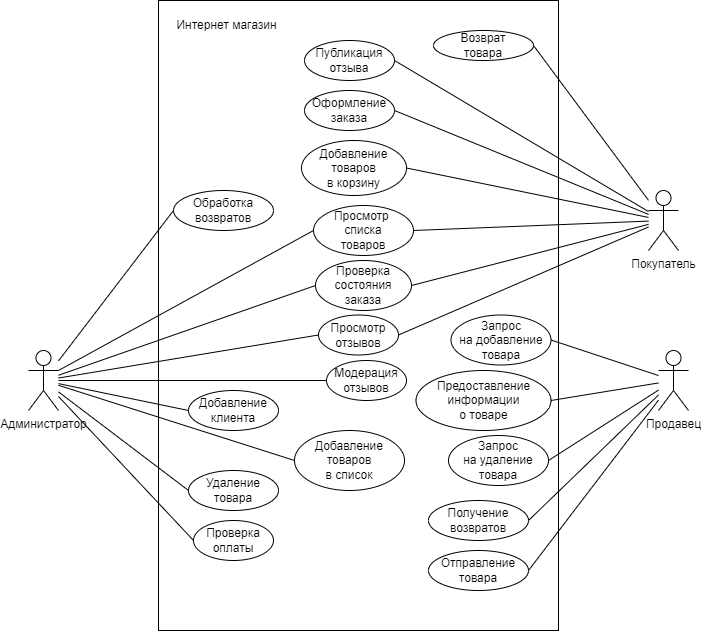

The diagram above was exported from draw.io. Its source (the exported page's mxGraphModel, read from the mxfile embedded in the PNG):
<mxGraphModel dx="794" dy="458" grid="1" gridSize="10" guides="1" tooltips="1" connect="1" arrows="1" fold="1" page="1" pageScale="1" pageWidth="827" pageHeight="1169" background="#ffffff" math="0" shadow="0">
  <root>
    <mxCell id="0" />
    <mxCell id="1" parent="0" />
    <mxCell id="_QtuizDqrsF1FfzyRv8c-55" value="" style="rounded=0;whiteSpace=wrap;html=1;" parent="1" vertex="1">
      <mxGeometry x="220" y="250" width="400" height="630" as="geometry" />
    </mxCell>
    <mxCell id="_QtuizDqrsF1FfzyRv8c-2" value="Покупатель" style="shape=umlActor;verticalLabelPosition=bottom;verticalAlign=top;html=1;" parent="1" vertex="1">
      <mxGeometry x="710" y="440" width="30" height="60" as="geometry" />
    </mxCell>
    <mxCell id="_QtuizDqrsF1FfzyRv8c-6" value="Продавец" style="shape=umlActor;verticalLabelPosition=bottom;verticalAlign=top;html=1;" parent="1" vertex="1">
      <mxGeometry x="720" y="600" width="30" height="60" as="geometry" />
    </mxCell>
    <mxCell id="_QtuizDqrsF1FfzyRv8c-7" value="Администратор" style="shape=umlActor;verticalLabelPosition=bottom;verticalAlign=top;html=1;" parent="1" vertex="1">
      <mxGeometry x="90" y="600" width="30" height="60" as="geometry" />
    </mxCell>
    <mxCell id="_QtuizDqrsF1FfzyRv8c-9" value="Просмотр&amp;nbsp;&lt;div&gt;списка&lt;div&gt;товаров&lt;/div&gt;&lt;/div&gt;" style="ellipse;whiteSpace=wrap;html=1;" parent="1" vertex="1">
      <mxGeometry x="375" y="455" width="100" height="50" as="geometry" />
    </mxCell>
    <mxCell id="_QtuizDqrsF1FfzyRv8c-11" value="Добавление&lt;div&gt;товаров&lt;/div&gt;&lt;div&gt;в корзину&lt;/div&gt;" style="ellipse;whiteSpace=wrap;html=1;" parent="1" vertex="1">
      <mxGeometry x="363" y="390" width="105" height="55" as="geometry" />
    </mxCell>
    <mxCell id="_QtuizDqrsF1FfzyRv8c-12" value="Добавление&lt;div&gt;товаров&lt;/div&gt;&lt;div&gt;в список&lt;/div&gt;" style="ellipse;whiteSpace=wrap;html=1;" parent="1" vertex="1">
      <mxGeometry x="356" y="680" width="110" height="60" as="geometry" />
    </mxCell>
    <mxCell id="_QtuizDqrsF1FfzyRv8c-13" value="Добавление&lt;div&gt;клиента&lt;/div&gt;" style="ellipse;whiteSpace=wrap;html=1;" parent="1" vertex="1">
      <mxGeometry x="250" y="640" width="90" height="40" as="geometry" />
    </mxCell>
    <mxCell id="_QtuizDqrsF1FfzyRv8c-14" value="&lt;div&gt;Оформление&lt;/div&gt;&lt;div&gt;заказа&lt;/div&gt;" style="ellipse;whiteSpace=wrap;html=1;" parent="1" vertex="1">
      <mxGeometry x="366" y="340" width="90" height="40" as="geometry" />
    </mxCell>
    <mxCell id="_QtuizDqrsF1FfzyRv8c-18" value="" style="endArrow=none;html=1;rounded=0;entryX=1;entryY=0.5;entryDx=0;entryDy=0;" parent="1" source="_QtuizDqrsF1FfzyRv8c-2" target="_QtuizDqrsF1FfzyRv8c-14" edge="1">
      <mxGeometry width="50" height="50" relative="1" as="geometry">
        <mxPoint x="300" y="490" as="sourcePoint" />
        <mxPoint x="350" y="440" as="targetPoint" />
      </mxGeometry>
    </mxCell>
    <mxCell id="_QtuizDqrsF1FfzyRv8c-19" value="" style="endArrow=none;html=1;rounded=0;entryX=1;entryY=0.5;entryDx=0;entryDy=0;" parent="1" source="_QtuizDqrsF1FfzyRv8c-2" target="_QtuizDqrsF1FfzyRv8c-9" edge="1">
      <mxGeometry width="50" height="50" relative="1" as="geometry">
        <mxPoint x="300" y="490" as="sourcePoint" />
        <mxPoint x="350" y="440" as="targetPoint" />
      </mxGeometry>
    </mxCell>
    <mxCell id="_QtuizDqrsF1FfzyRv8c-20" value="" style="endArrow=none;html=1;rounded=0;entryX=1;entryY=0.5;entryDx=0;entryDy=0;" parent="1" source="_QtuizDqrsF1FfzyRv8c-2" target="_QtuizDqrsF1FfzyRv8c-11" edge="1">
      <mxGeometry width="50" height="50" relative="1" as="geometry">
        <mxPoint x="300" y="560" as="sourcePoint" />
        <mxPoint x="430" y="420" as="targetPoint" />
      </mxGeometry>
    </mxCell>
    <mxCell id="_QtuizDqrsF1FfzyRv8c-23" value="" style="endArrow=none;html=1;rounded=0;entryX=0;entryY=0.5;entryDx=0;entryDy=0;" parent="1" source="_QtuizDqrsF1FfzyRv8c-7" target="_QtuizDqrsF1FfzyRv8c-12" edge="1">
      <mxGeometry width="50" height="50" relative="1" as="geometry">
        <mxPoint x="300" y="630" as="sourcePoint" />
        <mxPoint x="350" y="580" as="targetPoint" />
      </mxGeometry>
    </mxCell>
    <mxCell id="_QtuizDqrsF1FfzyRv8c-24" value="" style="endArrow=none;html=1;rounded=0;entryX=0;entryY=0.5;entryDx=0;entryDy=0;" parent="1" source="_QtuizDqrsF1FfzyRv8c-7" target="_QtuizDqrsF1FfzyRv8c-13" edge="1">
      <mxGeometry width="50" height="50" relative="1" as="geometry">
        <mxPoint x="300" y="690" as="sourcePoint" />
        <mxPoint x="350" y="640" as="targetPoint" />
      </mxGeometry>
    </mxCell>
    <mxCell id="_QtuizDqrsF1FfzyRv8c-26" value="Проверка&lt;div&gt;состояния&lt;/div&gt;&lt;div&gt;заказа&lt;/div&gt;" style="ellipse;whiteSpace=wrap;html=1;" parent="1" vertex="1">
      <mxGeometry x="377" y="510" width="96" height="50" as="geometry" />
    </mxCell>
    <mxCell id="_QtuizDqrsF1FfzyRv8c-27" value="Проверка&lt;div&gt;оплаты&lt;/div&gt;" style="ellipse;whiteSpace=wrap;html=1;" parent="1" vertex="1">
      <mxGeometry x="255" y="770" width="80" height="40" as="geometry" />
    </mxCell>
    <mxCell id="_QtuizDqrsF1FfzyRv8c-28" value="" style="endArrow=none;html=1;rounded=0;entryX=0;entryY=0.5;entryDx=0;entryDy=0;" parent="1" source="_QtuizDqrsF1FfzyRv8c-7" target="_QtuizDqrsF1FfzyRv8c-26" edge="1">
      <mxGeometry width="50" height="50" relative="1" as="geometry">
        <mxPoint x="300" y="630" as="sourcePoint" />
        <mxPoint x="350" y="580" as="targetPoint" />
      </mxGeometry>
    </mxCell>
    <mxCell id="_QtuizDqrsF1FfzyRv8c-29" value="" style="endArrow=none;html=1;rounded=0;entryX=0;entryY=0.5;entryDx=0;entryDy=0;" parent="1" source="_QtuizDqrsF1FfzyRv8c-7" target="_QtuizDqrsF1FfzyRv8c-27" edge="1">
      <mxGeometry width="50" height="50" relative="1" as="geometry">
        <mxPoint x="160" y="610" as="sourcePoint" />
        <mxPoint x="350" y="580" as="targetPoint" />
      </mxGeometry>
    </mxCell>
    <mxCell id="_QtuizDqrsF1FfzyRv8c-30" value="Предоставление&lt;div&gt;информации&lt;/div&gt;&lt;div&gt;о товаре&lt;/div&gt;" style="ellipse;whiteSpace=wrap;html=1;" parent="1" vertex="1">
      <mxGeometry x="477.5" y="620" width="135" height="60" as="geometry" />
    </mxCell>
    <mxCell id="_QtuizDqrsF1FfzyRv8c-31" value="" style="endArrow=none;html=1;rounded=0;entryX=1;entryY=0.5;entryDx=0;entryDy=0;" parent="1" source="_QtuizDqrsF1FfzyRv8c-6" target="_QtuizDqrsF1FfzyRv8c-30" edge="1">
      <mxGeometry width="50" height="50" relative="1" as="geometry">
        <mxPoint x="300" y="790" as="sourcePoint" />
        <mxPoint x="350" y="740" as="targetPoint" />
      </mxGeometry>
    </mxCell>
    <mxCell id="_QtuizDqrsF1FfzyRv8c-33" value="" style="endArrow=none;html=1;rounded=0;exitX=0;exitY=0.5;exitDx=0;exitDy=0;entryX=1;entryY=0.3333333333333333;entryDx=0;entryDy=0;entryPerimeter=0;" parent="1" source="_QtuizDqrsF1FfzyRv8c-9" target="_QtuizDqrsF1FfzyRv8c-7" edge="1">
      <mxGeometry relative="1" as="geometry">
        <mxPoint x="240" y="690" as="sourcePoint" />
        <mxPoint x="400" y="690" as="targetPoint" />
      </mxGeometry>
    </mxCell>
    <mxCell id="_QtuizDqrsF1FfzyRv8c-34" value="" style="endArrow=none;html=1;rounded=0;entryX=1;entryY=0.5;entryDx=0;entryDy=0;" parent="1" source="_QtuizDqrsF1FfzyRv8c-2" target="_QtuizDqrsF1FfzyRv8c-26" edge="1">
      <mxGeometry relative="1" as="geometry">
        <mxPoint x="240" y="600" as="sourcePoint" />
        <mxPoint x="400" y="600" as="targetPoint" />
      </mxGeometry>
    </mxCell>
    <mxCell id="_QtuizDqrsF1FfzyRv8c-35" value="Запрос&lt;div&gt;на добавление&lt;/div&gt;&lt;div&gt;товара&lt;/div&gt;" style="ellipse;whiteSpace=wrap;html=1;" parent="1" vertex="1">
      <mxGeometry x="512.5" y="564.5" width="100" height="50" as="geometry" />
    </mxCell>
    <mxCell id="_QtuizDqrsF1FfzyRv8c-36" value="" style="endArrow=none;html=1;rounded=0;entryX=1;entryY=0.5;entryDx=0;entryDy=0;" parent="1" source="_QtuizDqrsF1FfzyRv8c-6" target="_QtuizDqrsF1FfzyRv8c-35" edge="1">
      <mxGeometry width="50" height="50" relative="1" as="geometry">
        <mxPoint x="300" y="880" as="sourcePoint" />
        <mxPoint x="350" y="830" as="targetPoint" />
      </mxGeometry>
    </mxCell>
    <mxCell id="_QtuizDqrsF1FfzyRv8c-37" value="Запрос&lt;div&gt;на удаление&lt;/div&gt;&lt;div&gt;товара&lt;/div&gt;" style="ellipse;whiteSpace=wrap;html=1;" parent="1" vertex="1">
      <mxGeometry x="510" y="685" width="100" height="50" as="geometry" />
    </mxCell>
    <mxCell id="_QtuizDqrsF1FfzyRv8c-38" value="" style="endArrow=none;html=1;rounded=0;entryX=1;entryY=0.5;entryDx=0;entryDy=0;" parent="1" source="_QtuizDqrsF1FfzyRv8c-6" target="_QtuizDqrsF1FfzyRv8c-37" edge="1">
      <mxGeometry width="50" height="50" relative="1" as="geometry">
        <mxPoint x="300" y="880" as="sourcePoint" />
        <mxPoint x="350" y="830" as="targetPoint" />
      </mxGeometry>
    </mxCell>
    <mxCell id="_QtuizDqrsF1FfzyRv8c-39" value="Публикация&lt;div&gt;отзыва&lt;/div&gt;" style="ellipse;whiteSpace=wrap;html=1;" parent="1" vertex="1">
      <mxGeometry x="366" y="290" width="90" height="40" as="geometry" />
    </mxCell>
    <mxCell id="_QtuizDqrsF1FfzyRv8c-40" value="" style="endArrow=none;html=1;rounded=0;entryX=1;entryY=0.5;entryDx=0;entryDy=0;" parent="1" source="_QtuizDqrsF1FfzyRv8c-2" target="_QtuizDqrsF1FfzyRv8c-39" edge="1">
      <mxGeometry width="50" height="50" relative="1" as="geometry">
        <mxPoint x="300" y="380" as="sourcePoint" />
        <mxPoint x="350" y="330" as="targetPoint" />
      </mxGeometry>
    </mxCell>
    <mxCell id="_QtuizDqrsF1FfzyRv8c-41" value="Просмотр&lt;div&gt;отзывов&lt;/div&gt;" style="ellipse;whiteSpace=wrap;html=1;" parent="1" vertex="1">
      <mxGeometry x="380" y="564.5" width="80" height="40" as="geometry" />
    </mxCell>
    <mxCell id="_QtuizDqrsF1FfzyRv8c-42" value="" style="endArrow=none;html=1;rounded=0;entryX=1;entryY=0.5;entryDx=0;entryDy=0;" parent="1" source="_QtuizDqrsF1FfzyRv8c-2" target="_QtuizDqrsF1FfzyRv8c-41" edge="1">
      <mxGeometry relative="1" as="geometry">
        <mxPoint x="170" y="470" as="sourcePoint" />
        <mxPoint x="400" y="710" as="targetPoint" />
      </mxGeometry>
    </mxCell>
    <mxCell id="_QtuizDqrsF1FfzyRv8c-43" value="" style="endArrow=none;html=1;rounded=0;entryX=0;entryY=0.5;entryDx=0;entryDy=0;" parent="1" source="_QtuizDqrsF1FfzyRv8c-7" target="_QtuizDqrsF1FfzyRv8c-41" edge="1">
      <mxGeometry relative="1" as="geometry">
        <mxPoint x="160" y="600" as="sourcePoint" />
        <mxPoint x="400" y="610" as="targetPoint" />
      </mxGeometry>
    </mxCell>
    <mxCell id="_QtuizDqrsF1FfzyRv8c-46" value="Модерация&lt;div&gt;отзывов&lt;/div&gt;" style="ellipse;whiteSpace=wrap;html=1;" parent="1" vertex="1">
      <mxGeometry x="388" y="610" width="80" height="40" as="geometry" />
    </mxCell>
    <mxCell id="_QtuizDqrsF1FfzyRv8c-47" value="" style="endArrow=none;html=1;rounded=0;entryX=0;entryY=0.5;entryDx=0;entryDy=0;" parent="1" source="_QtuizDqrsF1FfzyRv8c-7" target="_QtuizDqrsF1FfzyRv8c-46" edge="1">
      <mxGeometry relative="1" as="geometry">
        <mxPoint x="210" y="680" as="sourcePoint" />
        <mxPoint x="370" y="680" as="targetPoint" />
      </mxGeometry>
    </mxCell>
    <mxCell id="_QtuizDqrsF1FfzyRv8c-57" value="Интернет магазин" style="text;html=1;align=center;verticalAlign=middle;resizable=0;points=[];autosize=1;strokeColor=none;fillColor=none;" parent="1" vertex="1">
      <mxGeometry x="227.5" y="260" width="120" height="30" as="geometry" />
    </mxCell>
    <mxCell id="_QtuizDqrsF1FfzyRv8c-58" value="Удаление&lt;div&gt;товара&lt;/div&gt;" style="ellipse;whiteSpace=wrap;html=1;" parent="1" vertex="1">
      <mxGeometry x="250" y="720" width="90" height="40" as="geometry" />
    </mxCell>
    <mxCell id="_QtuizDqrsF1FfzyRv8c-59" value="" style="endArrow=none;html=1;rounded=0;entryX=0;entryY=0.5;entryDx=0;entryDy=0;" parent="1" source="_QtuizDqrsF1FfzyRv8c-7" target="_QtuizDqrsF1FfzyRv8c-58" edge="1">
      <mxGeometry relative="1" as="geometry">
        <mxPoint x="310" y="860" as="sourcePoint" />
        <mxPoint x="470" y="860" as="targetPoint" />
      </mxGeometry>
    </mxCell>
    <mxCell id="N8XhrqHPkBzwS_Ydb831-1" value="Возврат&lt;div&gt;товара&lt;/div&gt;" style="ellipse;whiteSpace=wrap;html=1;align=center;" parent="1" vertex="1">
      <mxGeometry x="495" y="280" width="100" height="30" as="geometry" />
    </mxCell>
    <mxCell id="N8XhrqHPkBzwS_Ydb831-2" value="" style="endArrow=none;html=1;rounded=0;entryX=1;entryY=0.5;entryDx=0;entryDy=0;" parent="1" source="_QtuizDqrsF1FfzyRv8c-2" target="N8XhrqHPkBzwS_Ydb831-1" edge="1">
      <mxGeometry width="50" height="50" relative="1" as="geometry">
        <mxPoint x="739" y="406" as="sourcePoint" />
        <mxPoint x="460" y="280" as="targetPoint" />
      </mxGeometry>
    </mxCell>
    <mxCell id="N8XhrqHPkBzwS_Ydb831-4" value="Обработка&lt;div&gt;возвратов&lt;/div&gt;" style="ellipse;whiteSpace=wrap;html=1;align=center;" parent="1" vertex="1">
      <mxGeometry x="235" y="440" width="100" height="40" as="geometry" />
    </mxCell>
    <mxCell id="N8XhrqHPkBzwS_Ydb831-5" value="" style="endArrow=none;html=1;rounded=0;exitX=0;exitY=0.5;exitDx=0;exitDy=0;" parent="1" source="N8XhrqHPkBzwS_Ydb831-4" target="_QtuizDqrsF1FfzyRv8c-7" edge="1">
      <mxGeometry relative="1" as="geometry">
        <mxPoint x="385" y="490" as="sourcePoint" />
        <mxPoint x="130" y="630" as="targetPoint" />
      </mxGeometry>
    </mxCell>
    <mxCell id="N8XhrqHPkBzwS_Ydb831-6" value="Получение&lt;div&gt;возвратов&lt;/div&gt;" style="ellipse;whiteSpace=wrap;html=1;align=center;" parent="1" vertex="1">
      <mxGeometry x="490" y="750" width="100" height="40" as="geometry" />
    </mxCell>
    <mxCell id="N8XhrqHPkBzwS_Ydb831-7" value="" style="endArrow=none;html=1;rounded=0;entryX=1;entryY=0.5;entryDx=0;entryDy=0;" parent="1" source="_QtuizDqrsF1FfzyRv8c-6" target="N8XhrqHPkBzwS_Ydb831-6" edge="1">
      <mxGeometry width="50" height="50" relative="1" as="geometry">
        <mxPoint x="730" y="650" as="sourcePoint" />
        <mxPoint x="620" y="720" as="targetPoint" />
      </mxGeometry>
    </mxCell>
    <mxCell id="N8XhrqHPkBzwS_Ydb831-9" value="Отправление товара" style="ellipse;whiteSpace=wrap;html=1;align=center;" parent="1" vertex="1">
      <mxGeometry x="490" y="800" width="100" height="40" as="geometry" />
    </mxCell>
    <mxCell id="N8XhrqHPkBzwS_Ydb831-10" value="" style="endArrow=none;html=1;rounded=0;entryX=1;entryY=0.5;entryDx=0;entryDy=0;" parent="1" source="_QtuizDqrsF1FfzyRv8c-6" target="N8XhrqHPkBzwS_Ydb831-9" edge="1">
      <mxGeometry width="50" height="50" relative="1" as="geometry">
        <mxPoint x="730" y="654" as="sourcePoint" />
        <mxPoint x="600" y="780" as="targetPoint" />
      </mxGeometry>
    </mxCell>
  </root>
</mxGraphModel>